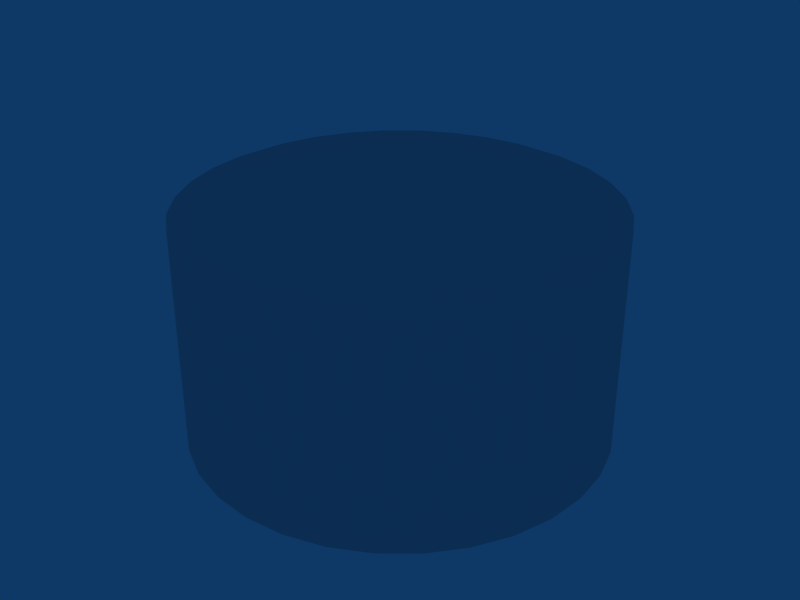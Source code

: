 # Source: ebbr_oil_tank.blend  (saved by Blender 2.79.0; exported with 4.5.12 LTS)
import bpy
from mathutils import Matrix  # noqa: F401  (used for matrix-valued properties, if any)

bpy.ops.wm.read_factory_settings(use_empty=True)
scene = bpy.context.scene
scene.name = 'Scene'

# ---- collections
col_collection_1 = bpy.data.collections.new('Collection 1'); scene.collection.children.link(col_collection_1)

# ---- materials (node trees are filled in below, after node groups)
mat_material = bpy.data.materials.new('Material')
mat_material.alpha_threshold = 0.0
mat_material.preview_render_type = 'FLAT'
mat_material.roughness = 0.5

# ---- node groups
ng_auto_smooth = bpy.data.node_groups.new('Auto Smooth', 'GeometryNodeTree')
_s = ng_auto_smooth.interface.new_socket(name='Geometry', in_out='OUTPUT', socket_type='NodeSocketGeometry')
_s = ng_auto_smooth.interface.new_socket(name='Geometry', in_out='INPUT', socket_type='NodeSocketGeometry')
_s = ng_auto_smooth.interface.new_socket(name='Angle', in_out='INPUT', socket_type='NodeSocketFloat')
_s.subtype = 'ANGLE'
_s.min_value = 0.0
_s.max_value = 3.142
ng_auto_smooth.is_modifier = True
_N = ng_auto_smooth.nodes; _L = ng_auto_smooth.links
n0 = _N.new('NodeGroupOutput'); n0.name = 'Group Output'; n0.location = (480, -100)
n1 = _N.new('NodeGroupInput'); n1.name = 'Group Input'; n1.location = (-420, -300)
n2 = _N.new('NodeGroupInput'); n2.name = 'Group Input.001'; n2.location = (-60, -100)
n3 = _N.new('GeometryNodeSetShadeSmooth'); n3.name = 'Set Shade Smooth'; n3.location = (120, -100)
n3.domain = 'EDGE'
n4 = _N.new('GeometryNodeSetShadeSmooth'); n4.name = 'Set Shade Smooth.001'; n4.location = (300, -100)
n5 = _N.new('GeometryNodeInputMeshEdgeAngle'); n5.name = 'Edge Angle'; n5.location = (-420, -220)
n6 = _N.new('GeometryNodeInputEdgeSmooth'); n6.name = 'Is Edge Smooth'; n6.location = (-60, -160)
n7 = _N.new('GeometryNodeInputShadeSmooth'); n7.name = 'Is Face Smooth'; n7.location = (-240, -340)
n8 = _N.new('FunctionNodeBooleanMath'); n8.name = 'Boolean Math'; n8.location = (-60, -220)
n9 = _N.new('FunctionNodeCompare'); n9.name = 'Compare'; n9.location = (-240, -180)
n9.operation = 'LESS_EQUAL'
_L.new(n5.outputs[0], n9.inputs[0])
_L.new(n4.outputs[0], n0.inputs[0])
_L.new(n1.outputs[1], n9.inputs[1])
_L.new(n9.outputs[0], n8.inputs[0])
_L.new(n7.outputs[0], n8.inputs[1])
_L.new(n2.outputs[0], n3.inputs[0])
_L.new(n6.outputs[0], n3.inputs[1])
_L.new(n3.outputs[0], n4.inputs[0])
_L.new(n8.outputs[0], n3.inputs[2])
n0.is_active_output = True

# ---- material node trees

# ---- world
world_world = bpy.data.worlds.new('World'); scene.world = world_world
world_world.color = (0.05656, 0.2208, 0.4)
world_world.use_sun_shadow = False
world_world.sun_shadow_jitter_overblur = 0.0
world_world.cycles.sampling_method = 'NONE'
world_world.cycles.sample_map_resolution = 256

# ---- meshes
me_circle_001 = bpy.data.meshes.new('Circle.001')
me_circle_001.from_pydata([(8.517, 8.517, 0.0), (10.01, 6.691, 0.0), (11.13, 4.609, 0.0), (11.81, 2.35, 0.0), (12.04, -1.703e-06, 0.0), (11.81, -2.35, 0.0), (11.13, -4.609, 0.0), (10.01, -6.691, 0.0), (8.517, -8.517, 0.0), (6.691, -10.01, 0.0), (4.609, -11.13, 0.0), (2.35, -11.81, 0.0), (-7.545e-06, -12.04, 0.0), (-2.35, -11.81, 0.0), (-4.609, -11.13, 0.0), (-6.691, -10.01, 0.0), (-8.517, -8.517, 0.0), (-10.01, -6.691, 0.0), (-11.13, -4.609, 0.0), (-11.81, -2.35, 0.0), (-12.04, 9.017e-06, 0.0), (-11.81, 2.35, 0.0), (-11.13, 4.609, 0.0), (-10.01, 6.691, 0.0), (-8.517, 8.517, 0.0), (-6.691, 10.01, 0.0), (-4.609, 11.13, 0.0), (-2.35, 11.81, 0.0), (1.571e-05, 12.04, 0.0), (2.35, 11.81, 0.0), (4.609, 11.13, 0.0), (6.691, 10.01, 0.0), (8.517, 8.517, 3.0), (10.01, 6.691, 3.0), (11.13, 4.609, 3.0), (11.81, 2.35, 3.0), (12.04, -1.703e-06, 3.0), (11.81, -2.35, 3.0), (11.13, -4.609, 3.0), (10.01, -6.691, 3.0), (8.517, -8.517, 3.0), (6.691, -10.01, 3.0), (4.609, -11.13, 3.0), (2.35, -11.81, 3.0), (-7.545e-06, -12.04, 3.0), (-2.35, -11.81, 3.0), (-4.609, -11.13, 3.0), (-6.691, -10.01, 3.0), (-8.517, -8.517, 3.0), (-10.01, -6.691, 3.0), (-11.13, -4.609, 3.0), (-11.81, -2.35, 3.0), (-12.04, 9.017e-06, 3.0), (-11.81, 2.35, 3.0), (-11.13, 4.609, 3.0), (-10.01, 6.691, 3.0), (-8.517, 8.517, 3.0), (-6.691, 10.01, 3.0), (-4.609, 11.13, 3.0), (-2.35, 11.81, 3.0), (1.571e-05, 12.04, 3.0), (2.35, 11.81, 3.0), (4.609, 11.13, 3.0), (6.691, 10.01, 3.0), (10.01, 6.691, 13.0), (8.517, 8.517, 13.0), (11.13, 4.609, 13.0), (11.81, 2.35, 13.0), (12.04, -1.703e-06, 13.0), (11.81, -2.35, 13.0), (11.13, -4.609, 13.0), (10.01, -6.691, 13.0), (8.517, -8.517, 13.0), (6.691, -10.01, 13.0), (4.609, -11.13, 13.0), (2.35, -11.81, 13.0), (-7.545e-06, -12.04, 13.0), (-2.35, -11.81, 13.0), (-4.609, -11.13, 13.0), (-6.691, -10.01, 13.0), (-8.517, -8.517, 13.0), (-10.01, -6.691, 13.0), (-11.13, -4.609, 13.0), (-11.81, -2.35, 13.0), (-12.04, 9.017e-06, 13.0), (-11.81, 2.35, 13.0), (-11.13, 4.609, 13.0), (-10.01, 6.691, 13.0), (-8.517, 8.517, 13.0), (-6.691, 10.01, 13.0), (-4.609, 11.13, 13.0), (-2.35, 11.81, 13.0), (1.571e-05, 12.04, 13.0), (2.35, 11.81, 13.0), (4.609, 11.13, 13.0), (6.691, 10.01, 13.0), (-3.427e-07, -1.788e-07, 15.0), (5.204, 3.477, 14.48), (4.426, 4.426, 14.48), (5.783, 2.395, 14.48), (6.139, 1.221, 14.48), (6.259, -8.766e-07, 14.48), (6.139, -1.221, 14.48), (5.783, -2.395, 14.48), (5.204, -3.477, 14.48), (4.426, -4.426, 14.48), (3.477, -5.204, 14.48), (2.395, -5.783, 14.48), (1.221, -6.139, 14.48), (-4.09e-06, -6.259, 14.48), (-1.221, -6.139, 14.48), (-2.395, -5.783, 14.48), (-3.477, -5.204, 14.48), (-4.426, -4.426, 14.48), (-5.204, -3.477, 14.48), (-5.783, -2.395, 14.48), (-6.139, -1.221, 14.48), (-6.259, 4.695e-06, 14.48), (-6.139, 1.221, 14.48), (-5.783, 2.395, 14.48), (-5.204, 3.477, 14.48), (-4.426, 4.426, 14.48), (-3.477, 5.204, 14.48), (-2.395, 5.783, 14.48), (-1.221, 6.139, 14.48), (7.998e-06, 6.259, 14.48), (1.221, 6.139, 14.48), (2.395, 5.783, 14.48), (3.477, 5.204, 14.48), (9.059, 6.053, 13.49), (7.561, 5.052, 13.99), (7.704, 7.704, 13.49), (6.43, 6.43, 13.99), (10.07, 4.169, 13.49), (8.401, 3.48, 13.99), (10.69, 2.126, 13.49), (8.918, 1.774, 13.99), (10.9, -1.528e-06, 13.49), (9.093, -1.316e-06, 13.99), (10.69, -2.126, 13.49), (8.918, -1.774, 13.99), (10.07, -4.169, 13.49), (8.401, -3.48, 13.99), (9.059, -6.053, 13.49), (7.561, -5.052, 13.99), (7.704, -7.704, 13.49), (6.43, -6.43, 13.99), (6.053, -9.059, 13.49), (5.052, -7.561, 13.99), (4.169, -10.07, 13.49), (3.48, -8.401, 13.99), (2.126, -10.69, 13.49), (1.774, -8.918, 13.99), (-6.882e-06, -10.9, 13.49), (-5.732e-06, -9.093, 13.99), (-2.126, -10.69, 13.49), (-1.774, -8.918, 13.99), (-4.169, -10.07, 13.49), (-3.48, -8.401, 13.99), (-6.053, -9.059, 13.49), (-5.052, -7.561, 13.99), (-7.704, -7.704, 13.49), (-6.43, -6.43, 13.99), (-9.059, -6.053, 13.49), (-7.561, -5.052, 13.99), (-10.07, -4.169, 13.49), (-8.401, -3.48, 13.99), (-10.69, -2.126, 13.49), (-8.918, -1.774, 13.99), (-10.9, 8.17e-06, 13.49), (-9.093, 6.778e-06, 13.99), (-10.69, 2.126, 13.49), (-8.918, 1.774, 13.99), (-10.07, 4.169, 13.49), (-8.401, 3.48, 13.99), (-9.059, 6.053, 13.49), (-7.561, 5.052, 13.99), (-7.704, 7.704, 13.49), (-6.43, 6.43, 13.99), (-6.053, 9.059, 13.49), (-5.052, 7.561, 13.99), (-4.169, 10.07, 13.49), (-3.48, 8.401, 13.99), (-2.126, 10.69, 13.49), (-1.774, 8.918, 13.99), (1.416e-05, 10.9, 13.49), (1.183e-05, 9.093, 13.99), (2.126, 10.69, 13.49), (1.774, 8.918, 13.99), (4.169, 10.07, 13.49), (3.48, 8.401, 13.99), (6.053, 9.059, 13.49), (5.052, 7.561, 13.99)], [], [(0, 32, 33, 1), (2, 1, 33, 34), (2, 34, 35, 3), (4, 3, 35, 36), (5, 4, 36, 37), (6, 5, 37, 38), (7, 6, 38, 39), (8, 7, 39, 40), (9, 8, 40, 41), (10, 9, 41, 42), (11, 10, 42, 43), (12, 11, 43, 44), (12, 44, 45, 13), (14, 13, 45, 46), (15, 14, 46, 47), (16, 15, 47, 48), (17, 16, 48, 49), (18, 17, 49, 50), (19, 18, 50, 51), (20, 19, 51, 52), (21, 20, 52, 53), (22, 21, 53, 54), (23, 22, 54, 55), (24, 23, 55, 56), (25, 24, 56, 57), (26, 25, 57, 58), (27, 26, 58, 59), (28, 27, 59, 60), (29, 28, 60, 61), (30, 29, 61, 62), (31, 30, 62, 63), (0, 31, 63, 32), (32, 65, 64, 33), (34, 33, 64, 66), (34, 66, 67, 35), (36, 35, 67, 68), (37, 36, 68, 69), (38, 37, 69, 70), (39, 38, 70, 71), (40, 39, 71, 72), (41, 40, 72, 73), (42, 41, 73, 74), (43, 42, 74, 75), (44, 43, 75, 76), (44, 76, 77, 45), (46, 45, 77, 78), (47, 46, 78, 79), (48, 47, 79, 80), (49, 48, 80, 81), (50, 49, 81, 82), (51, 50, 82, 83), (52, 51, 83, 84), (53, 52, 84, 85), (54, 53, 85, 86), (55, 54, 86, 87), (56, 55, 87, 88), (57, 56, 88, 89), (58, 57, 89, 90), (59, 58, 90, 91), (60, 59, 91, 92), (61, 60, 92, 93), (62, 61, 93, 94), (63, 62, 94, 95), (32, 63, 95, 65), (97, 98, 96), (97, 96, 99), (100, 99, 96), (100, 96, 101), (101, 96, 102), (102, 96, 103), (103, 96, 104), (104, 96, 105), (105, 96, 106), (106, 96, 107), (107, 96, 108), (108, 96, 109), (110, 109, 96), (110, 96, 111), (111, 96, 112), (112, 96, 113), (113, 96, 114), (114, 96, 115), (115, 96, 116), (116, 96, 117), (117, 96, 118), (118, 96, 119), (119, 96, 120), (120, 96, 121), (121, 96, 122), (122, 96, 123), (123, 96, 124), (124, 96, 125), (125, 96, 126), (126, 96, 127), (127, 96, 128), (128, 96, 98), (65, 131, 129, 64), (131, 132, 130, 129), (132, 98, 97, 130), (64, 129, 133, 66), (129, 130, 134, 133), (130, 97, 99, 134), (66, 133, 135, 67), (133, 134, 136, 135), (134, 99, 100, 136), (67, 135, 137, 68), (135, 136, 138, 137), (136, 100, 101, 138), (68, 137, 139, 69), (137, 138, 140, 139), (138, 101, 102, 140), (69, 139, 141, 70), (139, 140, 142, 141), (140, 102, 103, 142), (70, 141, 143, 71), (141, 142, 144, 143), (142, 103, 104, 144), (71, 143, 145, 72), (143, 144, 146, 145), (144, 104, 105, 146), (72, 145, 147, 73), (145, 146, 148, 147), (146, 105, 106, 148), (73, 147, 149, 74), (147, 148, 150, 149), (148, 106, 107, 150), (74, 149, 151, 75), (149, 150, 152, 151), (150, 107, 108, 152), (75, 151, 153, 76), (151, 152, 154, 153), (152, 108, 109, 154), (76, 153, 155, 77), (153, 154, 156, 155), (154, 109, 110, 156), (77, 155, 157, 78), (155, 156, 158, 157), (156, 110, 111, 158), (78, 157, 159, 79), (157, 158, 160, 159), (158, 111, 112, 160), (79, 159, 161, 80), (159, 160, 162, 161), (160, 112, 113, 162), (80, 161, 163, 81), (161, 162, 164, 163), (162, 113, 114, 164), (81, 163, 165, 82), (163, 164, 166, 165), (164, 114, 115, 166), (82, 165, 167, 83), (165, 166, 168, 167), (166, 115, 116, 168), (83, 167, 169, 84), (167, 168, 170, 169), (168, 116, 117, 170), (84, 169, 171, 85), (169, 170, 172, 171), (170, 117, 118, 172), (85, 171, 173, 86), (171, 172, 174, 173), (172, 118, 119, 174), (86, 173, 175, 87), (173, 174, 176, 175), (174, 119, 120, 176), (87, 175, 177, 88), (175, 176, 178, 177), (176, 120, 121, 178), (88, 177, 179, 89), (177, 178, 180, 179), (178, 121, 122, 180), (89, 179, 181, 90), (179, 180, 182, 181), (180, 122, 123, 182), (90, 181, 183, 91), (181, 182, 184, 183), (182, 123, 124, 184), (91, 183, 185, 92), (183, 184, 186, 185), (184, 124, 125, 186), (92, 185, 187, 93), (185, 186, 188, 187), (186, 125, 126, 188), (93, 187, 189, 94), (187, 188, 190, 189), (188, 126, 127, 190), (94, 189, 191, 95), (189, 190, 192, 191), (190, 127, 128, 192), (95, 191, 131, 65), (191, 192, 132, 131), (192, 128, 98, 132)])
me_circle_001.polygons.foreach_set('use_smooth', [True] * 192)
_uv = me_circle_001.uv_layers.new(name='UVTex')
_uv.uv.foreach_set('vector', [0.5312, 0.03125, 0.7188, 0.03125, 0.7188, 0.2188, 0.5312, 0.2188, 0.5312, 0.03125, 0.7188, 0.03125, 0.7188, 0.2188, 0.5312, 0.2188, 0.5312, 0.03125, 0.7188, 0.03125, 0.7188, 0.2188, 0.5312, 0.2188, 0.5312, 0.03125, 0.7188, 0.03125, 0.7188, 0.2188, 0.5312, 0.2188, 0.5312, 0.03125, 0.7188, 0.03125, 0.7188, 0.2188, 0.5312, 0.2188, 0.5312, 0.03125, 0.7188, 0.03125, 0.7188, 0.2188, 0.5312, 0.2188, 0.5312, 0.03125, 0.7188, 0.03125, 0.7188, 0.2188, 0.5312, 0.2188, 0.5312, 0.03125, 0.7188, 0.03125, 0.7188, 0.2188, 0.5312, 0.2188, 0.5312, 0.03125, 0.7188, 0.03125, 0.7188, 0.2188, 0.5312, 0.2188, 0.5312, 0.03125, 0.7188, 0.03125, 0.7188, 0.2188, 0.5312, 0.2188, 0.5312, 0.03125, 0.7188, 0.03125, 0.7188, 0.2188, 0.5312, 0.2188, 0.5312, 0.03125, 0.7188, 0.03125, 0.7188, 0.2188, 0.5312, 0.2188, 0.5312, 0.03125, 0.7188, 0.03125, 0.7188, 0.2188, 0.5312, 0.2188, 0.5312, 0.03125, 0.7188, 0.03125, 0.7188, 0.2188, 0.5312, 0.2188, 0.5312, 0.03125, 0.7188, 0.03125, 0.7188, 0.2188, 0.5312, 0.2188, 0.5312, 0.03125, 0.7188, 0.03125, 0.7188, 0.2188, 0.5312, 0.2188, 0.5312, 0.03125, 0.7188, 0.03125, 0.7188, 0.2188, 0.5312, 0.2188, 0.5312, 0.03125, 0.7188, 0.03125, 0.7188, 0.2188, 0.5312, 0.2188, 0.5312, 0.03125, 0.7188, 0.03125, 0.7188, 0.2188, 0.5312, 0.2188, 0.5312, 0.03125, 0.7188, 0.03125, 0.7188, 0.2188, 0.5312, 0.2188, 0.5312, 0.03125, 0.7188, 0.03125, 0.7188, 0.2188, 0.5312, 0.2188, 0.5312, 0.03125, 0.7188, 0.03125, 0.7188, 0.2188, 0.5312, 0.2188, 0.5312, 0.03125, 0.7188, 0.03125, 0.7188, 0.2188, 0.5312, 0.2188, 0.5312, 0.03125, 0.7188, 0.03125, 0.7188, 0.2188, 0.5312, 0.2188, 0.5312, 0.03125, 0.7188, 0.03125, 0.7188, 0.2188, 0.5312, 0.2188, 0.5312, 0.03125, 0.7188, 0.03125, 0.7188, 0.2188, 0.5312, 0.2188, 0.5312, 0.03125, 0.7188, 0.03125, 0.7188, 0.2188, 0.5312, 0.2188, 0.5312, 0.03125, 0.7188, 0.03125, 0.7188, 0.2188, 0.5312, 0.2188, 0.5312, 0.03125, 0.7188, 0.03125, 0.7188, 0.2188, 0.5312, 0.2188, 0.5312, 0.03125, 0.7188, 0.03125, 0.7188, 0.2188, 0.5312, 0.2188, 0.5312, 0.03125, 0.7188, 0.03125, 0.7188, 0.2188, 0.5312, 0.2188, 0.5312, 0.03125, 0.7188, 0.03125, 0.7188, 0.2188, 0.5312, 0.2188, 0.01562, 0.125, 0.03125, 0.125, 0.03125, 0.1406, 0.01562, 0.1406, 0.01562, 0.125, 0.03125, 0.125, 0.03125, 0.1406, 0.01562, 0.1406, 0.01562, 0.125, 0.03125, 0.125, 0.03125, 0.1406, 0.01562, 0.1406, 0.01562, 0.125, 0.03125, 0.125, 0.03125, 0.1406, 0.01562, 0.1406, 0.01562, 0.125, 0.03125, 0.125, 0.03125, 0.1406, 0.01562, 0.1406, 0.01562, 0.125, 0.03125, 0.125, 0.03125, 0.1406, 0.01562, 0.1406, 0.01562, 0.125, 0.03125, 0.125, 0.03125, 0.1406, 0.01562, 0.1406, 0.01562, 0.125, 0.03125, 0.125, 0.03125, 0.1406, 0.01562, 0.1406, 0.01562, 0.125, 0.03125, 0.125, 0.03125, 0.1406, 0.01562, 0.1406, 0.01562, 0.125, 0.03125, 0.125, 0.03125, 0.1406, 0.01562, 0.1406, 0.01562, 0.125, 0.03125, 0.125, 0.03125, 0.1406, 0.01562, 0.1406, 0.01562, 0.125, 0.03125, 0.125, 0.03125, 0.1406, 0.01562, 0.1406, 0.01562, 0.125, 0.03125, 0.125, 0.03125, 0.1406, 0.01562, 0.1406, 0.01562, 0.125, 0.03125, 0.125, 0.03125, 0.1406, 0.01562, 0.1406, 0.01562, 0.125, 0.03125, 0.125, 0.03125, 0.1406, 0.01562, 0.1406, 0.01562, 0.125, 0.03125, 0.125, 0.03125, 0.1406, 0.01562, 0.1406, 0.01562, 0.125, 0.03125, 0.125, 0.03125, 0.1406, 0.01562, 0.1406, 0.01562, 0.125, 0.03125, 0.125, 0.03125, 0.1406, 0.01562, 0.1406, 0.01562, 0.125, 0.03125, 0.125, 0.03125, 0.1406, 0.01562, 0.1406, 0.01562, 0.125, 0.03125, 0.125, 0.03125, 0.1406, 0.01562, 0.1406, 0.01562, 0.125, 0.03125, 0.125, 0.03125, 0.1406, 0.01562, 0.1406, 0.01562, 0.125, 0.03125, 0.125, 0.03125, 0.1406, 0.01562, 0.1406, 0.01562, 0.125, 0.03125, 0.125, 0.03125, 0.1406, 0.01562, 0.1406, 0.01562, 0.125, 0.03125, 0.125, 0.03125, 0.1406, 0.01562, 0.1406, 0.01562, 0.125, 0.03125, 0.125, 0.03125, 0.1406, 0.01562, 0.1406, 0.01562, 0.125, 0.03125, 0.125, 0.03125, 0.1406, 0.01562, 0.1406, 0.01562, 0.125, 0.03125, 0.125, 0.03125, 0.1406, 0.01562, 0.1406, 0.01562, 0.125, 0.03125, 0.125, 0.03125, 0.1406, 0.01562, 0.1406, 0.01562, 0.125, 0.03125, 0.125, 0.03125, 0.1406, 0.01562, 0.1406, 0.01562, 0.125, 0.03125, 0.125, 0.03125, 0.1406, 0.01562, 0.1406, 0.01562, 0.125, 0.03125, 0.125, 0.03125, 0.1406, 0.01562, 0.1406, 0.01562, 0.125, 0.03125, 0.125, 0.03125, 0.1406, 0.01562, 0.1406, 0.01562, 0.125, 0.03125, 0.125, 0.03125, 0.1406, 0.01562, 0.125, 0.03125, 0.125, 0.03125, 0.1406, 0.01562, 0.125, 0.03125, 0.125, 0.03125, 0.1406, 0.01562, 0.125, 0.03125, 0.125, 0.03125, 0.1406, 0.01562, 0.125, 0.03125, 0.125, 0.03125, 0.1406, 0.01562, 0.125, 0.03125, 0.125, 0.03125, 0.1406, 0.01562, 0.125, 0.03125, 0.125, 0.03125, 0.1406, 0.01562, 0.125, 0.03125, 0.125, 0.03125, 0.1406, 0.01562, 0.125, 0.03125, 0.125, 0.03125, 0.1406, 0.01562, 0.125, 0.03125, 0.125, 0.03125, 0.1406, 0.01562, 0.125, 0.03125, 0.125, 0.03125, 0.1406, 0.01562, 0.125, 0.03125, 0.125, 0.03125, 0.1406, 0.01562, 0.125, 0.03125, 0.125, 0.03125, 0.1406, 0.01562, 0.125, 0.03125, 0.125, 0.03125, 0.1406, 0.01562, 0.125, 0.03125, 0.125, 0.03125, 0.1406, 0.01562, 0.125, 0.03125, 0.125, 0.03125, 0.1406, 0.01562, 0.125, 0.03125, 0.125, 0.03125, 0.1406, 0.01562, 0.125, 0.03125, 0.125, 0.03125, 0.1406, 0.01562, 0.125, 0.03125, 0.125, 0.03125, 0.1406, 0.01562, 0.125, 0.03125, 0.125, 0.03125, 0.1406, 0.01562, 0.125, 0.03125, 0.125, 0.03125, 0.1406, 0.01562, 0.125, 0.03125, 0.125, 0.03125, 0.1406, 0.01562, 0.125, 0.03125, 0.125, 0.03125, 0.1406, 0.01562, 0.125, 0.03125, 0.125, 0.03125, 0.1406, 0.01562, 0.125, 0.03125, 0.125, 0.03125, 0.1406, 0.01562, 0.125, 0.03125, 0.125, 0.03125, 0.1406, 0.01562, 0.125, 0.03125, 0.125, 0.03125, 0.1406, 0.01562, 0.125, 0.03125, 0.125, 0.03125, 0.1406, 0.01562, 0.125, 0.03125, 0.125, 0.03125, 0.1406, 0.01562, 0.125, 0.03125, 0.125, 0.03125, 0.1406, 0.01562, 0.125, 0.03125, 0.125, 0.03125, 0.1406, 0.01562, 0.125, 0.03125, 0.125, 0.03125, 0.1406, 0.01562, 0.125, 0.03125, 0.125, 0.03125, 0.1406, 0.01562, 0.1406, 0.01562, 0.125, 0.03125, 0.125, 0.03125, 0.1406, 0.01562, 0.1406, 0.01562, 0.125, 0.03125, 0.125, 0.03125, 0.1406, 0.01562, 0.1406, 0.01562, 0.125, 0.03125, 0.125, 0.03125, 0.1406, 0.01562, 0.1406, 0.01562, 0.125, 0.03125, 0.125, 0.03125, 0.1406, 0.01562, 0.1406, 0.01562, 0.125, 0.03125, 0.125, 0.03125, 0.1406, 0.01562, 0.1406, 0.01562, 0.125, 0.03125, 0.125, 0.03125, 0.1406, 0.01562, 0.1406, 0.01562, 0.125, 0.03125, 0.125, 0.03125, 0.1406, 0.01562, 0.1406, 0.01562, 0.125, 0.03125, 0.125, 0.03125, 0.1406, 0.01562, 0.1406, 0.01562, 0.125, 0.03125, 0.125, 0.03125, 0.1406, 0.01562, 0.1406, 0.01562, 0.125, 0.03125, 0.125, 0.03125, 0.1406, 0.01562, 0.1406, 0.01562, 0.125, 0.03125, 0.125, 0.03125, 0.1406, 0.01562, 0.1406, 0.01562, 0.125, 0.03125, 0.125, 0.03125, 0.1406, 0.01562, 0.1406, 0.01562, 0.125, 0.03125, 0.125, 0.03125, 0.1406, 0.01562, 0.1406, 0.01562, 0.125, 0.03125, 0.125, 0.03125, 0.1406, 0.01562, 0.1406, 0.01562, 0.125, 0.03125, 0.125, 0.03125, 0.1406, 0.01562, 0.1406, 0.01562, 0.125, 0.03125, 0.125, 0.03125, 0.1406, 0.01562, 0.1406, 0.01562, 0.125, 0.03125, 0.125, 0.03125, 0.1406, 0.01562, 0.1406, 0.01562, 0.125, 0.03125, 0.125, 0.03125, 0.1406, 0.01562, 0.1406, 0.01562, 0.125, 0.03125, 0.125, 0.03125, 0.1406, 0.01562, 0.1406, 0.01562, 0.125, 0.03125, 0.125, 0.03125, 0.1406, 0.01562, 0.1406, 0.01562, 0.125, 0.03125, 0.125, 0.03125, 0.1406, 0.01562, 0.1406, 0.01562, 0.125, 0.03125, 0.125, 0.03125, 0.1406, 0.01562, 0.1406, 0.01562, 0.125, 0.03125, 0.125, 0.03125, 0.1406, 0.01562, 0.1406, 0.01562, 0.125, 0.03125, 0.125, 0.03125, 0.1406, 0.01562, 0.1406, 0.01562, 0.125, 0.03125, 0.125, 0.03125, 0.1406, 0.01562, 0.1406, 0.01562, 0.125, 0.03125, 0.125, 0.03125, 0.1406, 0.01562, 0.1406, 0.01562, 0.125, 0.03125, 0.125, 0.03125, 0.1406, 0.01562, 0.1406, 0.01562, 0.125, 0.03125, 0.125, 0.03125, 0.1406, 0.01562, 0.1406, 0.01562, 0.125, 0.03125, 0.125, 0.03125, 0.1406, 0.01562, 0.1406, 0.01562, 0.125, 0.03125, 0.125, 0.03125, 0.1406, 0.01562, 0.1406, 0.01562, 0.125, 0.03125, 0.125, 0.03125, 0.1406, 0.01562, 0.1406, 0.01562, 0.125, 0.03125, 0.125, 0.03125, 0.1406, 0.01562, 0.1406, 0.01562, 0.125, 0.03125, 0.125, 0.03125, 0.1406, 0.01562, 0.1406, 0.01562, 0.125, 0.03125, 0.125, 0.03125, 0.1406, 0.01562, 0.1406, 0.01562, 0.125, 0.03125, 0.125, 0.03125, 0.1406, 0.01562, 0.1406, 0.01562, 0.125, 0.03125, 0.125, 0.03125, 0.1406, 0.01562, 0.1406, 0.01562, 0.125, 0.03125, 0.125, 0.03125, 0.1406, 0.01562, 0.1406, 0.01562, 0.125, 0.03125, 0.125, 0.03125, 0.1406, 0.01562, 0.1406, 0.01562, 0.125, 0.03125, 0.125, 0.03125, 0.1406, 0.01562, 0.1406, 0.01562, 0.125, 0.03125, 0.125, 0.03125, 0.1406, 0.01562, 0.1406, 0.01562, 0.125, 0.03125, 0.125, 0.03125, 0.1406, 0.01562, 0.1406, 0.01562, 0.125, 0.03125, 0.125, 0.03125, 0.1406, 0.01562, 0.1406, 0.01562, 0.125, 0.03125, 0.125, 0.03125, 0.1406, 0.01562, 0.1406, 0.01562, 0.125, 0.03125, 0.125, 0.03125, 0.1406, 0.01562, 0.1406, 0.01562, 0.125, 0.03125, 0.125, 0.03125, 0.1406, 0.01562, 0.1406, 0.01562, 0.125, 0.03125, 0.125, 0.03125, 0.1406, 0.01562, 0.1406, 0.01562, 0.125, 0.03125, 0.125, 0.03125, 0.1406, 0.01562, 0.1406, 0.01562, 0.125, 0.03125, 0.125, 0.03125, 0.1406, 0.01562, 0.1406, 0.01562, 0.125, 0.03125, 0.125, 0.03125, 0.1406, 0.01562, 0.1406, 0.01562, 0.125, 0.03125, 0.125, 0.03125, 0.1406, 0.01562, 0.1406, 0.01562, 0.125, 0.03125, 0.125, 0.03125, 0.1406, 0.01562, 0.1406, 0.01562, 0.125, 0.03125, 0.125, 0.03125, 0.1406, 0.01562, 0.1406, 0.01562, 0.125, 0.03125, 0.125, 0.03125, 0.1406, 0.01562, 0.1406, 0.01562, 0.125, 0.03125, 0.125, 0.03125, 0.1406, 0.01562, 0.1406, 0.01562, 0.125, 0.03125, 0.125, 0.03125, 0.1406, 0.01562, 0.1406, 0.01562, 0.125, 0.03125, 0.125, 0.03125, 0.1406, 0.01562, 0.1406, 0.01562, 0.125, 0.03125, 0.125, 0.03125, 0.1406, 0.01562, 0.1406, 0.01562, 0.125, 0.03125, 0.125, 0.03125, 0.1406, 0.01562, 0.1406, 0.01562, 0.125, 0.03125, 0.125, 0.03125, 0.1406, 0.01562, 0.1406, 0.01562, 0.125, 0.03125, 0.125, 0.03125, 0.1406, 0.01562, 0.1406, 0.01562, 0.125, 0.03125, 0.125, 0.03125, 0.1406, 0.01562, 0.1406, 0.01562, 0.125, 0.03125, 0.125, 0.03125, 0.1406, 0.01562, 0.1406, 0.01562, 0.125, 0.03125, 0.125, 0.03125, 0.1406, 0.01562, 0.1406, 0.01562, 0.125, 0.03125, 0.125, 0.03125, 0.1406, 0.01562, 0.1406, 0.01562, 0.125, 0.03125, 0.125, 0.03125, 0.1406, 0.01562, 0.1406, 0.01562, 0.125, 0.03125, 0.125, 0.03125, 0.1406, 0.01562, 0.1406, 0.01562, 0.125, 0.03125, 0.125, 0.03125, 0.1406, 0.01562, 0.1406, 0.01562, 0.125, 0.03125, 0.125, 0.03125, 0.1406, 0.01562, 0.1406, 0.01562, 0.125, 0.03125, 0.125, 0.03125, 0.1406, 0.01562, 0.1406, 0.01562, 0.125, 0.03125, 0.125, 0.03125, 0.1406, 0.01562, 0.1406, 0.01562, 0.125, 0.03125, 0.125, 0.03125, 0.1406, 0.01562, 0.1406, 0.01562, 0.125, 0.03125, 0.125, 0.03125, 0.1406, 0.01562, 0.1406, 0.01562, 0.125, 0.03125, 0.125, 0.03125, 0.1406, 0.01562, 0.1406, 0.01562, 0.125, 0.03125, 0.125, 0.03125, 0.1406, 0.01562, 0.1406, 0.01562, 0.125, 0.03125, 0.125, 0.03125, 0.1406, 0.01562, 0.1406, 0.01562, 0.125, 0.03125, 0.125, 0.03125, 0.1406, 0.01562, 0.1406, 0.01562, 0.125, 0.03125, 0.125, 0.03125, 0.1406, 0.01562, 0.1406, 0.01562, 0.125, 0.03125, 0.125, 0.03125, 0.1406, 0.01562, 0.1406, 0.01562, 0.125, 0.03125, 0.125, 0.03125, 0.1406, 0.01562, 0.1406, 0.01562, 0.125, 0.03125, 0.125, 0.03125, 0.1406, 0.01562, 0.1406, 0.01562, 0.125, 0.03125, 0.125, 0.03125, 0.1406, 0.01562, 0.1406, 0.01562, 0.125, 0.03125, 0.125, 0.03125, 0.1406, 0.01562, 0.1406, 0.01562, 0.125, 0.03125, 0.125, 0.03125, 0.1406, 0.01562, 0.1406, 0.01562, 0.125, 0.03125, 0.125, 0.03125, 0.1406, 0.01562, 0.1406, 0.01562, 0.125, 0.03125, 0.125, 0.03125, 0.1406, 0.01562, 0.1406, 0.01562, 0.125, 0.03125, 0.125, 0.03125, 0.1406, 0.01562, 0.1406, 0.01562, 0.125, 0.03125, 0.125, 0.03125, 0.1406, 0.01562, 0.1406, 0.01562, 0.125, 0.03125, 0.125, 0.03125, 0.1406, 0.01562, 0.1406, 0.01562, 0.125, 0.03125, 0.125, 0.03125, 0.1406, 0.01562, 0.1406, 0.01562, 0.125, 0.03125, 0.125, 0.03125, 0.1406, 0.01562, 0.1406, 0.01562, 0.125, 0.03125, 0.125, 0.03125, 0.1406, 0.01562, 0.1406, 0.01562, 0.125, 0.03125, 0.125, 0.03125, 0.1406, 0.01562, 0.1406, 0.01562, 0.125, 0.03125, 0.125, 0.03125, 0.1406, 0.01562, 0.1406, 0.01562, 0.125, 0.03125, 0.125, 0.03125, 0.1406, 0.01562, 0.1406, 0.01562, 0.125, 0.03125, 0.125, 0.03125, 0.1406, 0.01562, 0.1406])
me_circle_001.materials.append(mat_material)
me_circle_001.use_remesh_preserve_volume = False
me_circle_001.use_remesh_preserve_attributes = False
me_circle_001.use_mirror_vertex_groups = False
me_circle_001.update()

# ---- objects
ob_circle_001 = bpy.data.objects.new('Circle.001', me_circle_001)

# ---- transforms, parenting, visibility, modifiers, constraints
ob_circle_001.location = (0.0, 0.0, 0.0)
ob_circle_001.lock_rotations_4d = False
ob_circle_001.empty_display_type = 'ARROWS'
ob_circle_001.lineart.crease_threshold = 0.0
_m = ob_circle_001.modifiers.new('Auto Smooth', 'NODES')
_m.node_group = ng_auto_smooth
_gi = [s.identifier for s in ng_auto_smooth.interface.items_tree if s.item_type == 'SOCKET' and s.in_out == 'INPUT']
_m[_gi[1]] = 0.5236  # Angle

# ---- collection membership
col_collection_1.objects.link(ob_circle_001)

# ---- scene / render settings (as saved in the file)
scene.frame_start = 1; scene.frame_end = 250; scene.frame_set(1)
scene.render.engine = 'BLENDER_EEVEE_NEXT'
scene.render.image_settings.file_format = 'JPEG'
scene.render.image_settings.color_mode = 'RGB'
scene.render.image_settings.compression = 90
scene.render.resolution_x = 800
scene.render.resolution_y = 600
scene.render.pixel_aspect_x = 100.0
scene.render.pixel_aspect_y = 100.0
scene.render.fps = 25
scene.render.dither_intensity = 0.0
scene.render.use_compositing = False
scene.render.use_sequencer = False
scene.render.bake_margin = 2
scene.render.bake_bias = 0.0
scene.render.use_stamp_time = False
scene.render.use_stamp_date = False
scene.render.use_stamp_frame = False
scene.render.use_stamp_camera = False
scene.render.use_stamp_scene = False
scene.render.use_stamp_filename = False
scene.render.use_stamp_render_time = False
scene.render.stamp_font_size = 0
scene.cycles.use_denoising = False
scene.cycles.samples = 10
scene.cycles.sampling_pattern = 'TABULATED_SOBOL'
scene.cycles.light_sampling_threshold = 0.0
scene.cycles.use_adaptive_sampling = False
scene.cycles.use_light_tree = False
scene.cycles.blur_glossy = 0.0
scene.cycles.volume_bounces = 1
scene.cycles.pixel_filter_type = 'GAUSSIAN'
scene.cycles.sample_clamp_indirect = 0.0
scene.view_settings.view_transform = 'Raw'
bpy.context.view_layer.update()

# ---- added for rendering (the .blend has no active camera): camera
cam_auto = bpy.data.cameras.new('AutoCamera')
cam_auto.lens = 50.0
cam_auto.sensor_width = 36.0
cam_auto.clip_end = 1000.0
ob_auto_camera = bpy.data.objects.new('AutoCamera', cam_auto)
scene.collection.objects.link(ob_auto_camera)
ob_auto_camera.location = (34.4391, -41.3269, 35.0513)
ob_auto_camera.rotation_euler = (1.09748, -7.21219e-08, 0.694738)
scene.camera = ob_auto_camera
bpy.context.view_layer.update()
